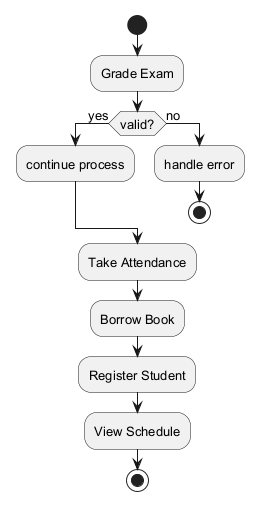

The diagram above was rendered by PlantUML. Its source (embedded in the PNG):
@startuml
skinparam backgroundColor #FFFFFF
skinparam classBackgroundColor #F1F8E9
skinparam classBorderColor #33691E
skinparam defaultFontSize 13
start
:Grade Exam;
if (valid?) then (yes)
:continue process;
else (no)
:handle error;
stop
endif
:Take Attendance;
:Borrow Book;
:Register Student;
:View Schedule;
stop
@enduml